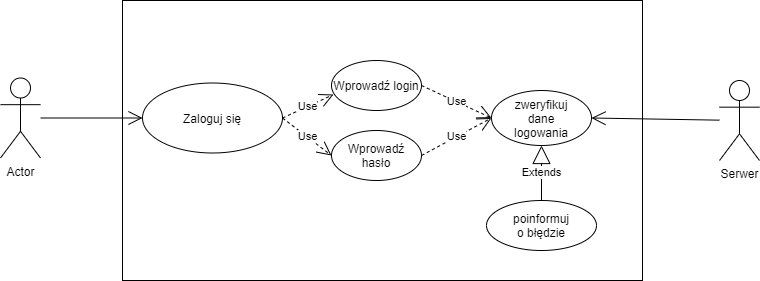

The diagram above was exported from draw.io. Its source (the exported page's mxGraphModel, read from the mxfile embedded in the PNG):
<mxGraphModel dx="1332" dy="487" grid="1" gridSize="10" guides="1" tooltips="1" connect="1" arrows="1" fold="1" page="1" pageScale="1" pageWidth="827" pageHeight="1169" math="0" shadow="0">
  <root>
    <mxCell id="9JLXe3h3jwIXLxB0MQ4i-0" />
    <mxCell id="9JLXe3h3jwIXLxB0MQ4i-1" parent="9JLXe3h3jwIXLxB0MQ4i-0" />
    <mxCell id="rCa3Vx6CiyJagSLRNh9v-0" value="" style="rounded=0;whiteSpace=wrap;html=1;" parent="9JLXe3h3jwIXLxB0MQ4i-1" vertex="1">
      <mxGeometry x="142" y="640" width="520" height="280" as="geometry" />
    </mxCell>
    <mxCell id="9JLXe3h3jwIXLxB0MQ4i-2" value="Wprowadź login" style="ellipse;whiteSpace=wrap;html=1;" parent="9JLXe3h3jwIXLxB0MQ4i-1" vertex="1">
      <mxGeometry x="351" y="700" width="90" height="50" as="geometry" />
    </mxCell>
    <mxCell id="9JLXe3h3jwIXLxB0MQ4i-3" value="Wprowadź hasło" style="ellipse;whiteSpace=wrap;html=1;" parent="9JLXe3h3jwIXLxB0MQ4i-1" vertex="1">
      <mxGeometry x="351" y="770" width="90" height="50" as="geometry" />
    </mxCell>
    <mxCell id="9JLXe3h3jwIXLxB0MQ4i-4" value="Zaloguj się" style="ellipse;whiteSpace=wrap;html=1;" parent="9JLXe3h3jwIXLxB0MQ4i-1" vertex="1">
      <mxGeometry x="162" y="722.5" width="140" height="70" as="geometry" />
    </mxCell>
    <mxCell id="9JLXe3h3jwIXLxB0MQ4i-5" value="zweryfikuj&lt;br&gt;dane&lt;br&gt;logowania" style="ellipse;whiteSpace=wrap;html=1;" parent="9JLXe3h3jwIXLxB0MQ4i-1" vertex="1">
      <mxGeometry x="511" y="730" width="100" height="55" as="geometry" />
    </mxCell>
    <mxCell id="9JLXe3h3jwIXLxB0MQ4i-6" value="Use" style="endArrow=open;endSize=12;dashed=1;html=1;entryX=0.022;entryY=0.68;entryDx=0;entryDy=0;entryPerimeter=0;exitX=1;exitY=0.5;exitDx=0;exitDy=0;" parent="9JLXe3h3jwIXLxB0MQ4i-1" source="9JLXe3h3jwIXLxB0MQ4i-4" target="9JLXe3h3jwIXLxB0MQ4i-2" edge="1">
      <mxGeometry width="160" relative="1" as="geometry">
        <mxPoint x="301" y="695" as="sourcePoint" />
        <mxPoint x="461" y="695" as="targetPoint" />
      </mxGeometry>
    </mxCell>
    <mxCell id="9JLXe3h3jwIXLxB0MQ4i-7" value="Use" style="endArrow=open;endSize=12;dashed=1;html=1;exitX=1;exitY=0.5;exitDx=0;exitDy=0;entryX=0;entryY=0.5;entryDx=0;entryDy=0;" parent="9JLXe3h3jwIXLxB0MQ4i-1" source="9JLXe3h3jwIXLxB0MQ4i-4" target="9JLXe3h3jwIXLxB0MQ4i-3" edge="1">
      <mxGeometry width="160" relative="1" as="geometry">
        <mxPoint x="291" y="740" as="sourcePoint" />
        <mxPoint x="451" y="740" as="targetPoint" />
      </mxGeometry>
    </mxCell>
    <mxCell id="9JLXe3h3jwIXLxB0MQ4i-8" value="poinformuj&lt;br&gt;o błędzie" style="ellipse;whiteSpace=wrap;html=1;" parent="9JLXe3h3jwIXLxB0MQ4i-1" vertex="1">
      <mxGeometry x="506" y="840" width="110" height="50" as="geometry" />
    </mxCell>
    <mxCell id="9JLXe3h3jwIXLxB0MQ4i-9" value="Use" style="endArrow=open;endSize=12;dashed=1;html=1;exitX=1;exitY=0.5;exitDx=0;exitDy=0;entryX=0;entryY=0.5;entryDx=0;entryDy=0;" parent="9JLXe3h3jwIXLxB0MQ4i-1" source="9JLXe3h3jwIXLxB0MQ4i-2" target="9JLXe3h3jwIXLxB0MQ4i-5" edge="1">
      <mxGeometry width="160" relative="1" as="geometry">
        <mxPoint x="471" y="830" as="sourcePoint" />
        <mxPoint x="631" y="830" as="targetPoint" />
      </mxGeometry>
    </mxCell>
    <mxCell id="9JLXe3h3jwIXLxB0MQ4i-10" value="Use" style="endArrow=open;endSize=12;dashed=1;html=1;exitX=1;exitY=0.5;exitDx=0;exitDy=0;entryX=0;entryY=0.5;entryDx=0;entryDy=0;" parent="9JLXe3h3jwIXLxB0MQ4i-1" source="9JLXe3h3jwIXLxB0MQ4i-3" target="9JLXe3h3jwIXLxB0MQ4i-5" edge="1">
      <mxGeometry width="160" relative="1" as="geometry">
        <mxPoint x="501" y="840" as="sourcePoint" />
        <mxPoint x="661" y="840" as="targetPoint" />
      </mxGeometry>
    </mxCell>
    <mxCell id="9JLXe3h3jwIXLxB0MQ4i-11" value="Extends" style="endArrow=block;endSize=16;endFill=0;html=1;exitX=0.5;exitY=0;exitDx=0;exitDy=0;entryX=0.5;entryY=1;entryDx=0;entryDy=0;" parent="9JLXe3h3jwIXLxB0MQ4i-1" source="9JLXe3h3jwIXLxB0MQ4i-8" target="9JLXe3h3jwIXLxB0MQ4i-5" edge="1">
      <mxGeometry width="160" relative="1" as="geometry">
        <mxPoint x="481" y="900" as="sourcePoint" />
        <mxPoint x="641" y="900" as="targetPoint" />
      </mxGeometry>
    </mxCell>
    <mxCell id="rCa3Vx6CiyJagSLRNh9v-1" value="Serwer" style="shape=umlActor;verticalLabelPosition=bottom;labelBackgroundColor=#ffffff;verticalAlign=top;html=1;outlineConnect=0;" parent="9JLXe3h3jwIXLxB0MQ4i-1" vertex="1">
      <mxGeometry x="739" y="720" width="40" height="80" as="geometry" />
    </mxCell>
    <mxCell id="rCa3Vx6CiyJagSLRNh9v-2" value="Actor" style="shape=umlActor;verticalLabelPosition=bottom;labelBackgroundColor=#ffffff;verticalAlign=top;html=1;outlineConnect=0;" parent="9JLXe3h3jwIXLxB0MQ4i-1" vertex="1">
      <mxGeometry x="20" y="717.5" width="40" height="80" as="geometry" />
    </mxCell>
    <mxCell id="rCa3Vx6CiyJagSLRNh9v-13" value="" style="endArrow=open;endFill=1;endSize=12;html=1;entryX=1;entryY=0.5;entryDx=0;entryDy=0;" parent="9JLXe3h3jwIXLxB0MQ4i-1" source="rCa3Vx6CiyJagSLRNh9v-1" target="9JLXe3h3jwIXLxB0MQ4i-5" edge="1">
      <mxGeometry width="160" relative="1" as="geometry">
        <mxPoint x="700" y="758" as="sourcePoint" />
        <mxPoint x="519" y="840" as="targetPoint" />
      </mxGeometry>
    </mxCell>
    <mxCell id="rCa3Vx6CiyJagSLRNh9v-33" value="" style="endArrow=open;endFill=1;endSize=12;html=1;entryX=0;entryY=0.5;entryDx=0;entryDy=0;" parent="9JLXe3h3jwIXLxB0MQ4i-1" source="rCa3Vx6CiyJagSLRNh9v-2" target="9JLXe3h3jwIXLxB0MQ4i-4" edge="1">
      <mxGeometry width="160" relative="1" as="geometry">
        <mxPoint x="90" y="758" as="sourcePoint" />
        <mxPoint x="128.99999999999682" y="670" as="targetPoint" />
        <Array as="points" />
      </mxGeometry>
    </mxCell>
  </root>
</mxGraphModel>